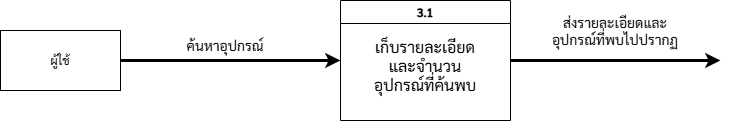

The diagram above was exported from draw.io. Its source (the exported page's mxGraphModel, read from the mxfile embedded in the PNG):
<mxGraphModel dx="1707" dy="460" grid="1" gridSize="10" guides="1" tooltips="1" connect="1" arrows="1" fold="1" page="1" pageScale="1" pageWidth="827" pageHeight="1169" math="0" shadow="0">
  <root>
    <mxCell id="0" />
    <mxCell id="1" parent="0" />
    <mxCell id="rkyK5A2vQQpAz0a_-Ug6-1" style="edgeStyle=orthogonalEdgeStyle;rounded=0;orthogonalLoop=1;jettySize=auto;html=1;exitX=1;exitY=0.5;exitDx=0;exitDy=0;entryX=0;entryY=0.5;entryDx=0;entryDy=0;fontFamily=Sarabun;fontSource=https%3A%2F%2Ffonts.googleapis.com%2Fcss%3Ffamily%3DSarabun;strokeWidth=3;" edge="1" parent="1" source="rkyK5A2vQQpAz0a_-Ug6-2" target="rkyK5A2vQQpAz0a_-Ug6-5">
      <mxGeometry relative="1" as="geometry" />
    </mxCell>
    <mxCell id="rkyK5A2vQQpAz0a_-Ug6-2" value="" style="rounded=0;whiteSpace=wrap;html=1;points=[[0,0,0,0,0],[0,0.25,0,0,0],[0,0.5,0,0,0],[0,0.75,0,0,0],[0,1,0,0,0],[0.13,1,0,0,0],[0.25,0,0,0,0],[0.25,1,0,0,0],[0.38,1,0,0,0],[0.5,0,0,0,0],[0.5,1,0,0,0],[0.75,0,0,0,0],[0.75,1,0,0,0],[1,0,0,0,0],[1,0.25,0,0,0],[1,0.5,0,0,0],[1,0.75,0,0,0],[1,1,0,0,0]];fontFamily=Sarabun;fontSource=https%3A%2F%2Ffonts.googleapis.com%2Fcss%3Ffamily%3DSarabun;" vertex="1" parent="1">
      <mxGeometry x="-90" y="495" width="120" height="60" as="geometry" />
    </mxCell>
    <mxCell id="rkyK5A2vQQpAz0a_-Ug6-3" value="ผู้ใช้" style="text;html=1;align=center;verticalAlign=middle;whiteSpace=wrap;rounded=0;fontFamily=Sarabun;fontSource=https%3A%2F%2Ffonts.googleapis.com%2Fcss%3Ffamily%3DSarabun;" vertex="1" parent="1">
      <mxGeometry x="-60" y="510" width="60" height="30" as="geometry" />
    </mxCell>
    <mxCell id="rkyK5A2vQQpAz0a_-Ug6-4" style="edgeStyle=orthogonalEdgeStyle;rounded=0;orthogonalLoop=1;jettySize=auto;html=1;exitX=1;exitY=0.5;exitDx=0;exitDy=0;entryX=0;entryY=0.5;entryDx=0;entryDy=0;fontFamily=Sarabun;fontSource=https%3A%2F%2Ffonts.googleapis.com%2Fcss%3Ffamily%3DSarabun;strokeWidth=3;" edge="1" parent="1" source="rkyK5A2vQQpAz0a_-Ug6-5">
      <mxGeometry relative="1" as="geometry">
        <mxPoint x="630" y="525" as="targetPoint" />
      </mxGeometry>
    </mxCell>
    <mxCell id="rkyK5A2vQQpAz0a_-Ug6-5" value="3.1" style="swimlane;whiteSpace=wrap;html=1;fontFamily=Sarabun;fontSource=https%3A%2F%2Ffonts.googleapis.com%2Fcss%3Ffamily%3DSarabun;" vertex="1" parent="1">
      <mxGeometry x="250" y="465" width="170" height="120" as="geometry">
        <mxRectangle x="250" y="465" width="60" height="30" as="alternateBounds" />
      </mxGeometry>
    </mxCell>
    <mxCell id="rkyK5A2vQQpAz0a_-Ug6-6" value="เก็บรายละเอียดและจำนวนอุปกรณ์ที่ค้นพบ" style="text;html=1;align=center;verticalAlign=middle;whiteSpace=wrap;rounded=0;fontFamily=Sarabun;fontSource=https%3A%2F%2Ffonts.googleapis.com%2Fcss%3Ffamily%3DSarabun;fontSize=16;" vertex="1" parent="rkyK5A2vQQpAz0a_-Ug6-5">
      <mxGeometry x="25" y="50" width="120" height="30" as="geometry" />
    </mxCell>
    <mxCell id="rkyK5A2vQQpAz0a_-Ug6-7" value="ค้นหาอุปกรณ์" style="text;html=1;align=center;verticalAlign=middle;whiteSpace=wrap;rounded=0;fontFamily=Sarabun;fontSource=https%3A%2F%2Ffonts.googleapis.com%2Fcss%3Ffamily%3DSarabun;fontSize=14;" vertex="1" parent="1">
      <mxGeometry x="80" y="495" width="110" height="30" as="geometry" />
    </mxCell>
    <mxCell id="rkyK5A2vQQpAz0a_-Ug6-8" value="ส่งรายละเอียดและอุปกรณ์ที่พบไปปรากฏ" style="text;html=1;align=center;verticalAlign=middle;whiteSpace=wrap;rounded=0;fontFamily=Sarabun;fontSource=https%3A%2F%2Ffonts.googleapis.com%2Fcss%3Ffamily%3DSarabun;fontSize=14;" vertex="1" parent="1">
      <mxGeometry x="450" y="480" width="150" height="30" as="geometry" />
    </mxCell>
  </root>
</mxGraphModel>